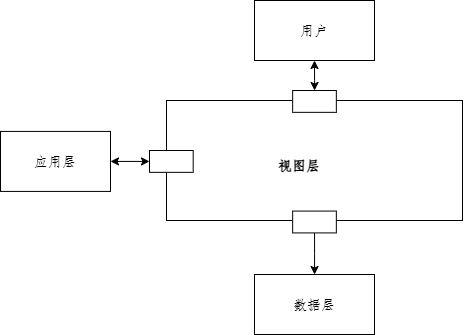

The diagram above was exported from draw.io. Its source (the exported page's mxGraphModel, read from the mxfile embedded in the PNG):
<mxGraphModel dx="539" dy="1884" grid="1" gridSize="10" guides="1" tooltips="1" connect="1" arrows="1" fold="1" page="1" pageScale="1" pageWidth="827" pageHeight="1169" math="0" shadow="0">
  <root>
    <mxCell id="0" />
    <mxCell id="1" parent="0" />
    <mxCell id="2" value="" style="rounded=0;whiteSpace=wrap;html=1;" vertex="1" parent="1">
      <mxGeometry x="226" y="-290" width="296" height="120" as="geometry" />
    </mxCell>
    <mxCell id="3" value="&lt;font size=&quot;1&quot;&gt;&lt;b&gt;视图层&lt;/b&gt;&lt;/font&gt;" style="text;html=1;align=center;verticalAlign=middle;whiteSpace=wrap;rounded=0;" vertex="1" parent="1">
      <mxGeometry x="304" y="-240" width="110" height="30" as="geometry" />
    </mxCell>
    <mxCell id="4" style="edgeStyle=orthogonalEdgeStyle;rounded=0;orthogonalLoop=1;jettySize=auto;html=1;exitX=0.5;exitY=1;exitDx=0;exitDy=0;startArrow=classic;startFill=1;" edge="1" source="5" target="9" parent="1">
      <mxGeometry relative="1" as="geometry">
        <mxPoint x="373.6896551724137" y="-300" as="targetPoint" />
      </mxGeometry>
    </mxCell>
    <mxCell id="5" value="用户" style="rounded=0;whiteSpace=wrap;html=1;" vertex="1" parent="1">
      <mxGeometry x="314" y="-390" width="120" height="60" as="geometry" />
    </mxCell>
    <mxCell id="6" style="edgeStyle=orthogonalEdgeStyle;rounded=0;orthogonalLoop=1;jettySize=auto;html=1;exitX=1;exitY=0.5;exitDx=0;exitDy=0;entryX=0;entryY=0.5;entryDx=0;entryDy=0;startArrow=classic;startFill=1;" edge="1" source="7" target="10" parent="1">
      <mxGeometry relative="1" as="geometry" />
    </mxCell>
    <mxCell id="7" value="应用层" style="rounded=0;whiteSpace=wrap;html=1;" vertex="1" parent="1">
      <mxGeometry x="60" y="-259.08" width="110" height="60" as="geometry" />
    </mxCell>
    <mxCell id="8" value="数据层" style="rounded=0;whiteSpace=wrap;html=1;" vertex="1" parent="1">
      <mxGeometry x="314" y="-116" width="120" height="60" as="geometry" />
    </mxCell>
    <mxCell id="9" value="" style="rounded=0;whiteSpace=wrap;html=1;" vertex="1" parent="1">
      <mxGeometry x="352.15" y="-300" width="43.69" height="21.84" as="geometry" />
    </mxCell>
    <mxCell id="10" value="" style="rounded=0;whiteSpace=wrap;html=1;" vertex="1" parent="1">
      <mxGeometry x="208.99999999999997" y="-240" width="43.69" height="21.84" as="geometry" />
    </mxCell>
    <mxCell id="11" value="" style="edgeStyle=orthogonalEdgeStyle;rounded=0;orthogonalLoop=1;jettySize=auto;html=1;" edge="1" source="12" target="8" parent="1">
      <mxGeometry relative="1" as="geometry" />
    </mxCell>
    <mxCell id="12" value="" style="rounded=0;whiteSpace=wrap;html=1;" vertex="1" parent="1">
      <mxGeometry x="352.15" y="-179.42000000000002" width="43.69" height="21.84" as="geometry" />
    </mxCell>
  </root>
</mxGraphModel>